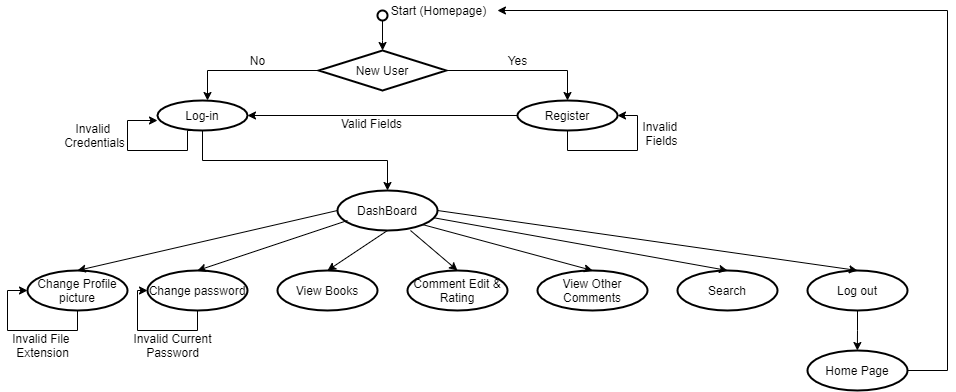

The diagram above was exported from draw.io. Its source (the exported page's mxGraphModel, read from the mxfile embedded in the PNG):
<mxGraphModel dx="1422" dy="762" grid="1" gridSize="10" guides="1" tooltips="1" connect="1" arrows="1" fold="1" page="1" pageScale="1" pageWidth="827" pageHeight="1169" math="0" shadow="0">
  <root>
    <mxCell id="WIyWlLk6GJQsqaUBKTNV-0" />
    <mxCell id="WIyWlLk6GJQsqaUBKTNV-1" parent="WIyWlLk6GJQsqaUBKTNV-0" />
    <mxCell id="2FWvQK-t3EizqYwlkKJK-2" style="edgeStyle=orthogonalEdgeStyle;rounded=0;orthogonalLoop=1;jettySize=auto;html=1;exitX=0.5;exitY=1;exitDx=0;exitDy=0;exitPerimeter=0;" parent="WIyWlLk6GJQsqaUBKTNV-1" source="2FWvQK-t3EizqYwlkKJK-0" target="2FWvQK-t3EizqYwlkKJK-3" edge="1">
      <mxGeometry relative="1" as="geometry">
        <mxPoint x="385" y="40" as="targetPoint" />
      </mxGeometry>
    </mxCell>
    <mxCell id="2FWvQK-t3EizqYwlkKJK-0" value="" style="strokeWidth=2;html=1;shape=mxgraph.flowchart.start_2;whiteSpace=wrap;" parent="WIyWlLk6GJQsqaUBKTNV-1" vertex="1">
      <mxGeometry x="380" y="10" width="10" height="10" as="geometry" />
    </mxCell>
    <mxCell id="2FWvQK-t3EizqYwlkKJK-4" style="edgeStyle=orthogonalEdgeStyle;rounded=0;orthogonalLoop=1;jettySize=auto;html=1;exitX=0;exitY=0.5;exitDx=0;exitDy=0;exitPerimeter=0;" parent="WIyWlLk6GJQsqaUBKTNV-1" source="2FWvQK-t3EizqYwlkKJK-3" edge="1">
      <mxGeometry relative="1" as="geometry">
        <mxPoint x="210" y="100" as="targetPoint" />
      </mxGeometry>
    </mxCell>
    <mxCell id="2FWvQK-t3EizqYwlkKJK-6" style="edgeStyle=orthogonalEdgeStyle;rounded=0;orthogonalLoop=1;jettySize=auto;html=1;exitX=1;exitY=0.5;exitDx=0;exitDy=0;exitPerimeter=0;" parent="WIyWlLk6GJQsqaUBKTNV-1" source="2FWvQK-t3EizqYwlkKJK-3" edge="1">
      <mxGeometry relative="1" as="geometry">
        <mxPoint x="570" y="100" as="targetPoint" />
      </mxGeometry>
    </mxCell>
    <mxCell id="2FWvQK-t3EizqYwlkKJK-3" value="New User" style="strokeWidth=2;html=1;shape=mxgraph.flowchart.decision;whiteSpace=wrap;" parent="WIyWlLk6GJQsqaUBKTNV-1" vertex="1">
      <mxGeometry x="321.25" y="50" width="127.5" height="40" as="geometry" />
    </mxCell>
    <mxCell id="2FWvQK-t3EizqYwlkKJK-13" style="edgeStyle=orthogonalEdgeStyle;rounded=0;orthogonalLoop=1;jettySize=auto;html=1;exitX=0.5;exitY=1;exitDx=0;exitDy=0;exitPerimeter=0;" parent="WIyWlLk6GJQsqaUBKTNV-1" source="2FWvQK-t3EizqYwlkKJK-5" edge="1">
      <mxGeometry relative="1" as="geometry">
        <mxPoint x="160" y="120" as="targetPoint" />
        <Array as="points">
          <mxPoint x="190" y="130" />
          <mxPoint x="190" y="150" />
          <mxPoint x="130" y="150" />
          <mxPoint x="130" y="120" />
        </Array>
      </mxGeometry>
    </mxCell>
    <mxCell id="2FWvQK-t3EizqYwlkKJK-15" style="edgeStyle=orthogonalEdgeStyle;rounded=0;orthogonalLoop=1;jettySize=auto;html=1;exitX=0.5;exitY=1;exitDx=0;exitDy=0;exitPerimeter=0;entryX=0.5;entryY=0;entryDx=0;entryDy=0;entryPerimeter=0;" parent="WIyWlLk6GJQsqaUBKTNV-1" source="2FWvQK-t3EizqYwlkKJK-5" target="2FWvQK-t3EizqYwlkKJK-14" edge="1">
      <mxGeometry relative="1" as="geometry" />
    </mxCell>
    <mxCell id="2FWvQK-t3EizqYwlkKJK-5" value="Log-in" style="strokeWidth=2;html=1;shape=mxgraph.flowchart.start_1;whiteSpace=wrap;" parent="WIyWlLk6GJQsqaUBKTNV-1" vertex="1">
      <mxGeometry x="160" y="100" width="90" height="30" as="geometry" />
    </mxCell>
    <mxCell id="2FWvQK-t3EizqYwlkKJK-8" style="edgeStyle=orthogonalEdgeStyle;rounded=0;orthogonalLoop=1;jettySize=auto;html=1;exitX=0;exitY=0.5;exitDx=0;exitDy=0;exitPerimeter=0;entryX=1;entryY=0.5;entryDx=0;entryDy=0;entryPerimeter=0;" parent="WIyWlLk6GJQsqaUBKTNV-1" source="2FWvQK-t3EizqYwlkKJK-7" target="2FWvQK-t3EizqYwlkKJK-5" edge="1">
      <mxGeometry relative="1" as="geometry" />
    </mxCell>
    <mxCell id="2FWvQK-t3EizqYwlkKJK-7" value="Register" style="strokeWidth=2;html=1;shape=mxgraph.flowchart.start_1;whiteSpace=wrap;" parent="WIyWlLk6GJQsqaUBKTNV-1" vertex="1">
      <mxGeometry x="520" y="100" width="100" height="30" as="geometry" />
    </mxCell>
    <mxCell id="2FWvQK-t3EizqYwlkKJK-9" value="Valid Fields" style="text;html=1;align=center;verticalAlign=middle;resizable=0;points=[];autosize=1;strokeColor=none;" parent="WIyWlLk6GJQsqaUBKTNV-1" vertex="1">
      <mxGeometry x="334" y="113" width="80" height="20" as="geometry" />
    </mxCell>
    <mxCell id="2FWvQK-t3EizqYwlkKJK-10" style="edgeStyle=orthogonalEdgeStyle;rounded=0;orthogonalLoop=1;jettySize=auto;html=1;exitX=0.5;exitY=1;exitDx=0;exitDy=0;exitPerimeter=0;entryX=1;entryY=0.5;entryDx=0;entryDy=0;entryPerimeter=0;" parent="WIyWlLk6GJQsqaUBKTNV-1" source="2FWvQK-t3EizqYwlkKJK-7" target="2FWvQK-t3EizqYwlkKJK-7" edge="1">
      <mxGeometry relative="1" as="geometry" />
    </mxCell>
    <mxCell id="2FWvQK-t3EizqYwlkKJK-11" value="Invalid &lt;br&gt;Fields" style="text;html=1;align=center;verticalAlign=middle;resizable=0;points=[];autosize=1;strokeColor=none;" parent="WIyWlLk6GJQsqaUBKTNV-1" vertex="1">
      <mxGeometry x="639" y="118" width="50" height="30" as="geometry" />
    </mxCell>
    <mxCell id="2FWvQK-t3EizqYwlkKJK-14" value="DashBoard" style="strokeWidth=2;html=1;shape=mxgraph.flowchart.start_1;whiteSpace=wrap;" parent="WIyWlLk6GJQsqaUBKTNV-1" vertex="1">
      <mxGeometry x="340" y="190" width="100" height="40" as="geometry" />
    </mxCell>
    <mxCell id="2FWvQK-t3EizqYwlkKJK-31" style="edgeStyle=orthogonalEdgeStyle;rounded=0;orthogonalLoop=1;jettySize=auto;html=1;exitX=0.5;exitY=1;exitDx=0;exitDy=0;exitPerimeter=0;entryX=0;entryY=0.5;entryDx=0;entryDy=0;entryPerimeter=0;" parent="WIyWlLk6GJQsqaUBKTNV-1" source="2FWvQK-t3EizqYwlkKJK-16" target="2FWvQK-t3EizqYwlkKJK-16" edge="1">
      <mxGeometry relative="1" as="geometry">
        <mxPoint x="20" y="290" as="targetPoint" />
        <Array as="points">
          <mxPoint x="80" y="330" />
          <mxPoint x="10" y="330" />
          <mxPoint x="10" y="290" />
        </Array>
      </mxGeometry>
    </mxCell>
    <mxCell id="2FWvQK-t3EizqYwlkKJK-16" value="Change Profile picture" style="strokeWidth=2;html=1;shape=mxgraph.flowchart.start_1;whiteSpace=wrap;" parent="WIyWlLk6GJQsqaUBKTNV-1" vertex="1">
      <mxGeometry x="30" y="270" width="100" height="40" as="geometry" />
    </mxCell>
    <mxCell id="2FWvQK-t3EizqYwlkKJK-18" value="Change password" style="strokeWidth=2;html=1;shape=mxgraph.flowchart.start_1;whiteSpace=wrap;" parent="WIyWlLk6GJQsqaUBKTNV-1" vertex="1">
      <mxGeometry x="150" y="270" width="100" height="40" as="geometry" />
    </mxCell>
    <mxCell id="2FWvQK-t3EizqYwlkKJK-19" value="View Books" style="strokeWidth=2;html=1;shape=mxgraph.flowchart.start_1;whiteSpace=wrap;" parent="WIyWlLk6GJQsqaUBKTNV-1" vertex="1">
      <mxGeometry x="280" y="270" width="100" height="40" as="geometry" />
    </mxCell>
    <mxCell id="2FWvQK-t3EizqYwlkKJK-20" value="Comment Edit &amp;amp; Rating" style="strokeWidth=2;html=1;shape=mxgraph.flowchart.start_1;whiteSpace=wrap;" parent="WIyWlLk6GJQsqaUBKTNV-1" vertex="1">
      <mxGeometry x="410" y="270" width="100" height="40" as="geometry" />
    </mxCell>
    <mxCell id="2FWvQK-t3EizqYwlkKJK-21" value="View Other Comments" style="strokeWidth=2;html=1;shape=mxgraph.flowchart.start_1;whiteSpace=wrap;" parent="WIyWlLk6GJQsqaUBKTNV-1" vertex="1">
      <mxGeometry x="540" y="270" width="110" height="40" as="geometry" />
    </mxCell>
    <mxCell id="2FWvQK-t3EizqYwlkKJK-22" value="Search" style="strokeWidth=2;html=1;shape=mxgraph.flowchart.start_1;whiteSpace=wrap;" parent="WIyWlLk6GJQsqaUBKTNV-1" vertex="1">
      <mxGeometry x="680" y="270" width="100" height="40" as="geometry" />
    </mxCell>
    <mxCell id="2FWvQK-t3EizqYwlkKJK-35" style="edgeStyle=orthogonalEdgeStyle;rounded=0;orthogonalLoop=1;jettySize=auto;html=1;exitX=0.5;exitY=1;exitDx=0;exitDy=0;exitPerimeter=0;" parent="WIyWlLk6GJQsqaUBKTNV-1" source="2FWvQK-t3EizqYwlkKJK-23" edge="1">
      <mxGeometry relative="1" as="geometry">
        <mxPoint x="859.8620689655172" y="349.9999999999999" as="targetPoint" />
      </mxGeometry>
    </mxCell>
    <mxCell id="2FWvQK-t3EizqYwlkKJK-23" value="Log out" style="strokeWidth=2;html=1;shape=mxgraph.flowchart.start_1;whiteSpace=wrap;" parent="WIyWlLk6GJQsqaUBKTNV-1" vertex="1">
      <mxGeometry x="810" y="270" width="100" height="40" as="geometry" />
    </mxCell>
    <mxCell id="2FWvQK-t3EizqYwlkKJK-24" value="" style="endArrow=classic;html=1;entryX=0.5;entryY=0;entryDx=0;entryDy=0;entryPerimeter=0;exitX=0;exitY=0.5;exitDx=0;exitDy=0;exitPerimeter=0;" parent="WIyWlLk6GJQsqaUBKTNV-1" source="2FWvQK-t3EizqYwlkKJK-14" target="2FWvQK-t3EizqYwlkKJK-16" edge="1">
      <mxGeometry width="50" height="50" relative="1" as="geometry">
        <mxPoint x="370" y="270" as="sourcePoint" />
        <mxPoint x="420" y="220" as="targetPoint" />
      </mxGeometry>
    </mxCell>
    <mxCell id="2FWvQK-t3EizqYwlkKJK-25" value="" style="endArrow=classic;html=1;entryX=0.5;entryY=0;entryDx=0;entryDy=0;entryPerimeter=0;exitX=0;exitY=0.5;exitDx=0;exitDy=0;exitPerimeter=0;" parent="WIyWlLk6GJQsqaUBKTNV-1" target="2FWvQK-t3EizqYwlkKJK-18" edge="1">
      <mxGeometry width="50" height="50" relative="1" as="geometry">
        <mxPoint x="350" y="220" as="sourcePoint" />
        <mxPoint x="90" y="280" as="targetPoint" />
      </mxGeometry>
    </mxCell>
    <mxCell id="2FWvQK-t3EizqYwlkKJK-26" value="" style="endArrow=classic;html=1;entryX=0.5;entryY=0;entryDx=0;entryDy=0;entryPerimeter=0;exitX=0.5;exitY=1;exitDx=0;exitDy=0;exitPerimeter=0;" parent="WIyWlLk6GJQsqaUBKTNV-1" source="2FWvQK-t3EizqYwlkKJK-14" target="2FWvQK-t3EizqYwlkKJK-19" edge="1">
      <mxGeometry width="50" height="50" relative="1" as="geometry">
        <mxPoint x="360" y="230" as="sourcePoint" />
        <mxPoint x="100" y="290" as="targetPoint" />
      </mxGeometry>
    </mxCell>
    <mxCell id="2FWvQK-t3EizqYwlkKJK-27" value="" style="endArrow=classic;html=1;entryX=0.5;entryY=0;entryDx=0;entryDy=0;entryPerimeter=0;" parent="WIyWlLk6GJQsqaUBKTNV-1" target="2FWvQK-t3EizqYwlkKJK-20" edge="1">
      <mxGeometry width="50" height="50" relative="1" as="geometry">
        <mxPoint x="413" y="230" as="sourcePoint" />
        <mxPoint x="340" y="280" as="targetPoint" />
      </mxGeometry>
    </mxCell>
    <mxCell id="2FWvQK-t3EizqYwlkKJK-28" value="" style="endArrow=classic;html=1;entryX=0.5;entryY=0;entryDx=0;entryDy=0;entryPerimeter=0;exitX=0.855;exitY=0.855;exitDx=0;exitDy=0;exitPerimeter=0;" parent="WIyWlLk6GJQsqaUBKTNV-1" source="2FWvQK-t3EizqYwlkKJK-14" target="2FWvQK-t3EizqYwlkKJK-21" edge="1">
      <mxGeometry width="50" height="50" relative="1" as="geometry">
        <mxPoint x="380" y="250" as="sourcePoint" />
        <mxPoint x="350" y="290" as="targetPoint" />
      </mxGeometry>
    </mxCell>
    <mxCell id="2FWvQK-t3EizqYwlkKJK-29" value="" style="endArrow=classic;html=1;entryX=0.5;entryY=0;entryDx=0;entryDy=0;entryPerimeter=0;exitX=0.957;exitY=0.679;exitDx=0;exitDy=0;exitPerimeter=0;" parent="WIyWlLk6GJQsqaUBKTNV-1" source="2FWvQK-t3EizqYwlkKJK-14" target="2FWvQK-t3EizqYwlkKJK-22" edge="1">
      <mxGeometry width="50" height="50" relative="1" as="geometry">
        <mxPoint x="390" y="260" as="sourcePoint" />
        <mxPoint x="360" y="300" as="targetPoint" />
      </mxGeometry>
    </mxCell>
    <mxCell id="2FWvQK-t3EizqYwlkKJK-30" value="" style="endArrow=classic;html=1;entryX=0.5;entryY=0;entryDx=0;entryDy=0;entryPerimeter=0;exitX=1;exitY=0.5;exitDx=0;exitDy=0;exitPerimeter=0;" parent="WIyWlLk6GJQsqaUBKTNV-1" source="2FWvQK-t3EizqYwlkKJK-14" target="2FWvQK-t3EizqYwlkKJK-23" edge="1">
      <mxGeometry width="50" height="50" relative="1" as="geometry">
        <mxPoint x="400" y="270" as="sourcePoint" />
        <mxPoint x="370" y="310" as="targetPoint" />
      </mxGeometry>
    </mxCell>
    <mxCell id="2FWvQK-t3EizqYwlkKJK-32" style="edgeStyle=orthogonalEdgeStyle;rounded=0;orthogonalLoop=1;jettySize=auto;html=1;exitX=0.5;exitY=1;exitDx=0;exitDy=0;exitPerimeter=0;entryX=0;entryY=0.5;entryDx=0;entryDy=0;entryPerimeter=0;" parent="WIyWlLk6GJQsqaUBKTNV-1" edge="1">
      <mxGeometry relative="1" as="geometry">
        <mxPoint x="150" y="290" as="targetPoint" />
        <mxPoint x="200" y="310.0000000000001" as="sourcePoint" />
        <Array as="points">
          <mxPoint x="200" y="330" />
          <mxPoint x="140" y="330" />
          <mxPoint x="140" y="290" />
        </Array>
      </mxGeometry>
    </mxCell>
    <mxCell id="2FWvQK-t3EizqYwlkKJK-33" value="Invalid File &lt;br&gt;Extension" style="text;html=1;align=center;verticalAlign=middle;resizable=0;points=[];autosize=1;strokeColor=none;" parent="WIyWlLk6GJQsqaUBKTNV-1" vertex="1">
      <mxGeometry x="10" y="330" width="70" height="30" as="geometry" />
    </mxCell>
    <mxCell id="2FWvQK-t3EizqYwlkKJK-34" value="Invalid Current&lt;br&gt;Password" style="text;html=1;align=center;verticalAlign=middle;resizable=0;points=[];autosize=1;strokeColor=none;" parent="WIyWlLk6GJQsqaUBKTNV-1" vertex="1">
      <mxGeometry x="130" y="330" width="90" height="30" as="geometry" />
    </mxCell>
    <mxCell id="88qpnYlaxPFGOvrO7MBF-1" style="edgeStyle=orthogonalEdgeStyle;rounded=0;orthogonalLoop=1;jettySize=auto;html=1;exitX=1;exitY=0.5;exitDx=0;exitDy=0;exitPerimeter=0;entryX=1.036;entryY=0.5;entryDx=0;entryDy=0;entryPerimeter=0;" edge="1" parent="WIyWlLk6GJQsqaUBKTNV-1" source="2FWvQK-t3EizqYwlkKJK-36" target="2FWvQK-t3EizqYwlkKJK-39">
      <mxGeometry relative="1" as="geometry">
        <Array as="points">
          <mxPoint x="950" y="370" />
          <mxPoint x="950" y="10" />
        </Array>
      </mxGeometry>
    </mxCell>
    <mxCell id="2FWvQK-t3EizqYwlkKJK-36" value="Home Page" style="strokeWidth=2;html=1;shape=mxgraph.flowchart.start_1;whiteSpace=wrap;" parent="WIyWlLk6GJQsqaUBKTNV-1" vertex="1">
      <mxGeometry x="810" y="350" width="100" height="40" as="geometry" />
    </mxCell>
    <mxCell id="2FWvQK-t3EizqYwlkKJK-37" value="No" style="text;html=1;align=center;verticalAlign=middle;resizable=0;points=[];autosize=1;strokeColor=none;" parent="WIyWlLk6GJQsqaUBKTNV-1" vertex="1">
      <mxGeometry x="245" y="50" width="30" height="20" as="geometry" />
    </mxCell>
    <mxCell id="2FWvQK-t3EizqYwlkKJK-38" value="Yes" style="text;html=1;align=center;verticalAlign=middle;resizable=0;points=[];autosize=1;strokeColor=none;" parent="WIyWlLk6GJQsqaUBKTNV-1" vertex="1">
      <mxGeometry x="505" y="50" width="30" height="20" as="geometry" />
    </mxCell>
    <mxCell id="2FWvQK-t3EizqYwlkKJK-39" value="Start (Homepage)" style="text;html=1;align=center;verticalAlign=middle;resizable=0;points=[];autosize=1;strokeColor=none;" parent="WIyWlLk6GJQsqaUBKTNV-1" vertex="1">
      <mxGeometry x="386" width="110" height="20" as="geometry" />
    </mxCell>
    <mxCell id="2FWvQK-t3EizqYwlkKJK-40" value="Invalid &lt;br&gt;Credentials" style="text;html=1;align=center;verticalAlign=middle;resizable=0;points=[];autosize=1;strokeColor=none;" parent="WIyWlLk6GJQsqaUBKTNV-1" vertex="1">
      <mxGeometry x="57" y="120" width="80" height="30" as="geometry" />
    </mxCell>
  </root>
</mxGraphModel>